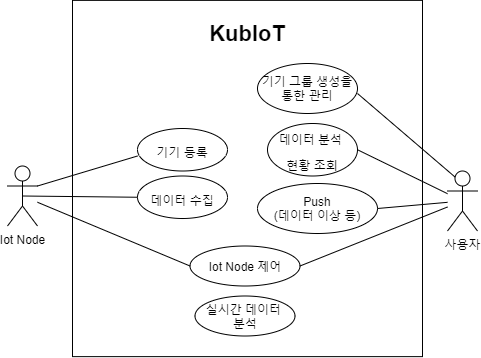

The diagram above was exported from draw.io. Its source (the exported page's mxGraphModel, read from the mxfile embedded in the PNG):
<mxGraphModel dx="1038" dy="499" grid="1" gridSize="10" guides="1" tooltips="1" connect="1" arrows="1" fold="1" page="1" pageScale="1" pageWidth="827" pageHeight="1169" math="0" shadow="0">
  <root>
    <mxCell id="0" />
    <mxCell id="1" parent="0" />
    <mxCell id="_n1HYyAX-i8iz8_yX3IQ-1" value="사용자" style="shape=umlActor;verticalLabelPosition=bottom;verticalAlign=top;html=1;outlineConnect=0;" parent="1" vertex="1">
      <mxGeometry x="570" y="217.5" width="30" height="60" as="geometry" />
    </mxCell>
    <mxCell id="_n1HYyAX-i8iz8_yX3IQ-2" value="Iot Node" style="shape=umlActor;verticalLabelPosition=bottom;verticalAlign=top;html=1;outlineConnect=0;" parent="1" vertex="1">
      <mxGeometry x="130" y="212.5" width="30" height="60" as="geometry" />
    </mxCell>
    <mxCell id="_n1HYyAX-i8iz8_yX3IQ-3" value="" style="whiteSpace=wrap;html=1;" parent="1" vertex="1">
      <mxGeometry x="195" y="46.88" width="350" height="356.25" as="geometry" />
    </mxCell>
    <mxCell id="_n1HYyAX-i8iz8_yX3IQ-4" value="KubIoT" style="text;html=1;strokeColor=none;fillColor=none;align=center;verticalAlign=middle;whiteSpace=wrap;rounded=0;fontStyle=1;fontSize=22;" parent="1" vertex="1">
      <mxGeometry x="350" y="70" width="40" height="20" as="geometry" />
    </mxCell>
    <mxCell id="_n1HYyAX-i8iz8_yX3IQ-9" value="&lt;span style=&quot;font-size: 12px&quot;&gt;데이터 수집&lt;br&gt;&lt;/span&gt;" style="ellipse;whiteSpace=wrap;html=1;fontSize=22;" parent="1" vertex="1">
      <mxGeometry x="260" y="222.5" width="90" height="42.5" as="geometry" />
    </mxCell>
    <mxCell id="_n1HYyAX-i8iz8_yX3IQ-10" value="&lt;font style=&quot;font-size: 12px&quot;&gt;데이터 분석 &lt;br&gt;현황 조회&lt;/font&gt;" style="ellipse;whiteSpace=wrap;html=1;fontSize=22;" parent="1" vertex="1">
      <mxGeometry x="390" y="170" width="90" height="52.5" as="geometry" />
    </mxCell>
    <mxCell id="_n1HYyAX-i8iz8_yX3IQ-13" value="" style="endArrow=none;html=1;fontSize=22;exitX=0.5;exitY=0.5;exitDx=0;exitDy=0;exitPerimeter=0;entryX=0;entryY=0.5;entryDx=0;entryDy=0;" parent="1" source="_n1HYyAX-i8iz8_yX3IQ-2" target="_n1HYyAX-i8iz8_yX3IQ-9" edge="1">
      <mxGeometry width="50" height="50" relative="1" as="geometry">
        <mxPoint x="382.5" y="352.5" as="sourcePoint" />
        <mxPoint x="432.5" y="302.5" as="targetPoint" />
      </mxGeometry>
    </mxCell>
    <mxCell id="_n1HYyAX-i8iz8_yX3IQ-15" value="Iot Node 제어" style="ellipse;whiteSpace=wrap;html=1;fontSize=12;" parent="1" vertex="1">
      <mxGeometry x="312.5" y="292.5" width="110" height="40" as="geometry" />
    </mxCell>
    <mxCell id="_n1HYyAX-i8iz8_yX3IQ-16" value="실시간 데이터 &lt;br&gt;분석" style="ellipse;whiteSpace=wrap;html=1;fontSize=12;" parent="1" vertex="1">
      <mxGeometry x="317.5" y="342.5" width="100" height="40" as="geometry" />
    </mxCell>
    <mxCell id="_n1HYyAX-i8iz8_yX3IQ-17" value="Push&lt;br&gt;(데이터 이상 등)" style="ellipse;whiteSpace=wrap;html=1;fontSize=12;" parent="1" vertex="1">
      <mxGeometry x="380" y="230" width="120" height="50" as="geometry" />
    </mxCell>
    <mxCell id="_n1HYyAX-i8iz8_yX3IQ-19" value="" style="endArrow=none;html=1;fontSize=12;exitX=1;exitY=0.5;exitDx=0;exitDy=0;" parent="1" source="_n1HYyAX-i8iz8_yX3IQ-17" target="_n1HYyAX-i8iz8_yX3IQ-1" edge="1">
      <mxGeometry width="50" height="50" relative="1" as="geometry">
        <mxPoint x="532.5" y="172.5" as="sourcePoint" />
        <mxPoint x="582.5" y="122.5" as="targetPoint" />
      </mxGeometry>
    </mxCell>
    <mxCell id="_n1HYyAX-i8iz8_yX3IQ-20" value="" style="endArrow=none;html=1;fontSize=12;" parent="1" target="_n1HYyAX-i8iz8_yX3IQ-2" edge="1">
      <mxGeometry width="50" height="50" relative="1" as="geometry">
        <mxPoint x="312.5" y="312.5" as="sourcePoint" />
        <mxPoint x="92.5" y="292.5" as="targetPoint" />
      </mxGeometry>
    </mxCell>
    <mxCell id="_n1HYyAX-i8iz8_yX3IQ-21" value="" style="endArrow=none;html=1;fontSize=12;" parent="1" target="_n1HYyAX-i8iz8_yX3IQ-1" edge="1">
      <mxGeometry width="50" height="50" relative="1" as="geometry">
        <mxPoint x="422.5" y="312.5" as="sourcePoint" />
        <mxPoint x="570" y="280" as="targetPoint" />
      </mxGeometry>
    </mxCell>
    <mxCell id="_n1HYyAX-i8iz8_yX3IQ-22" value="" style="endArrow=none;html=1;fontSize=12;exitX=1;exitY=0.5;exitDx=0;exitDy=0;" parent="1" source="_n1HYyAX-i8iz8_yX3IQ-10" target="_n1HYyAX-i8iz8_yX3IQ-1" edge="1">
      <mxGeometry width="50" height="50" relative="1" as="geometry">
        <mxPoint x="547.5" y="252.5" as="sourcePoint" />
        <mxPoint x="597.5" y="202.5" as="targetPoint" />
      </mxGeometry>
    </mxCell>
    <mxCell id="SxITG5N6ZtK4YQfxXHub-1" value="&lt;span style=&quot;font-size: 12px&quot;&gt;기기 등록&lt;br&gt;&lt;/span&gt;" style="ellipse;whiteSpace=wrap;html=1;fontSize=22;" vertex="1" parent="1">
      <mxGeometry x="260" y="175" width="90" height="42.5" as="geometry" />
    </mxCell>
    <mxCell id="SxITG5N6ZtK4YQfxXHub-2" value="" style="endArrow=none;html=1;exitX=1;exitY=0.3333333333333333;exitDx=0;exitDy=0;exitPerimeter=0;" edge="1" parent="1" source="_n1HYyAX-i8iz8_yX3IQ-2">
      <mxGeometry width="50" height="50" relative="1" as="geometry">
        <mxPoint x="210" y="252.5" as="sourcePoint" />
        <mxPoint x="260" y="202.5" as="targetPoint" />
      </mxGeometry>
    </mxCell>
    <mxCell id="SxITG5N6ZtK4YQfxXHub-4" value="기기 그룹 생성을 통한 관리" style="ellipse;whiteSpace=wrap;html=1;" vertex="1" parent="1">
      <mxGeometry x="380" y="110" width="100" height="50" as="geometry" />
    </mxCell>
    <mxCell id="SxITG5N6ZtK4YQfxXHub-5" value="" style="endArrow=none;html=1;entryX=0.25;entryY=0.1;entryDx=0;entryDy=0;entryPerimeter=0;" edge="1" parent="1" target="_n1HYyAX-i8iz8_yX3IQ-1">
      <mxGeometry width="50" height="50" relative="1" as="geometry">
        <mxPoint x="480" y="140" as="sourcePoint" />
        <mxPoint x="530" y="90" as="targetPoint" />
      </mxGeometry>
    </mxCell>
  </root>
</mxGraphModel>